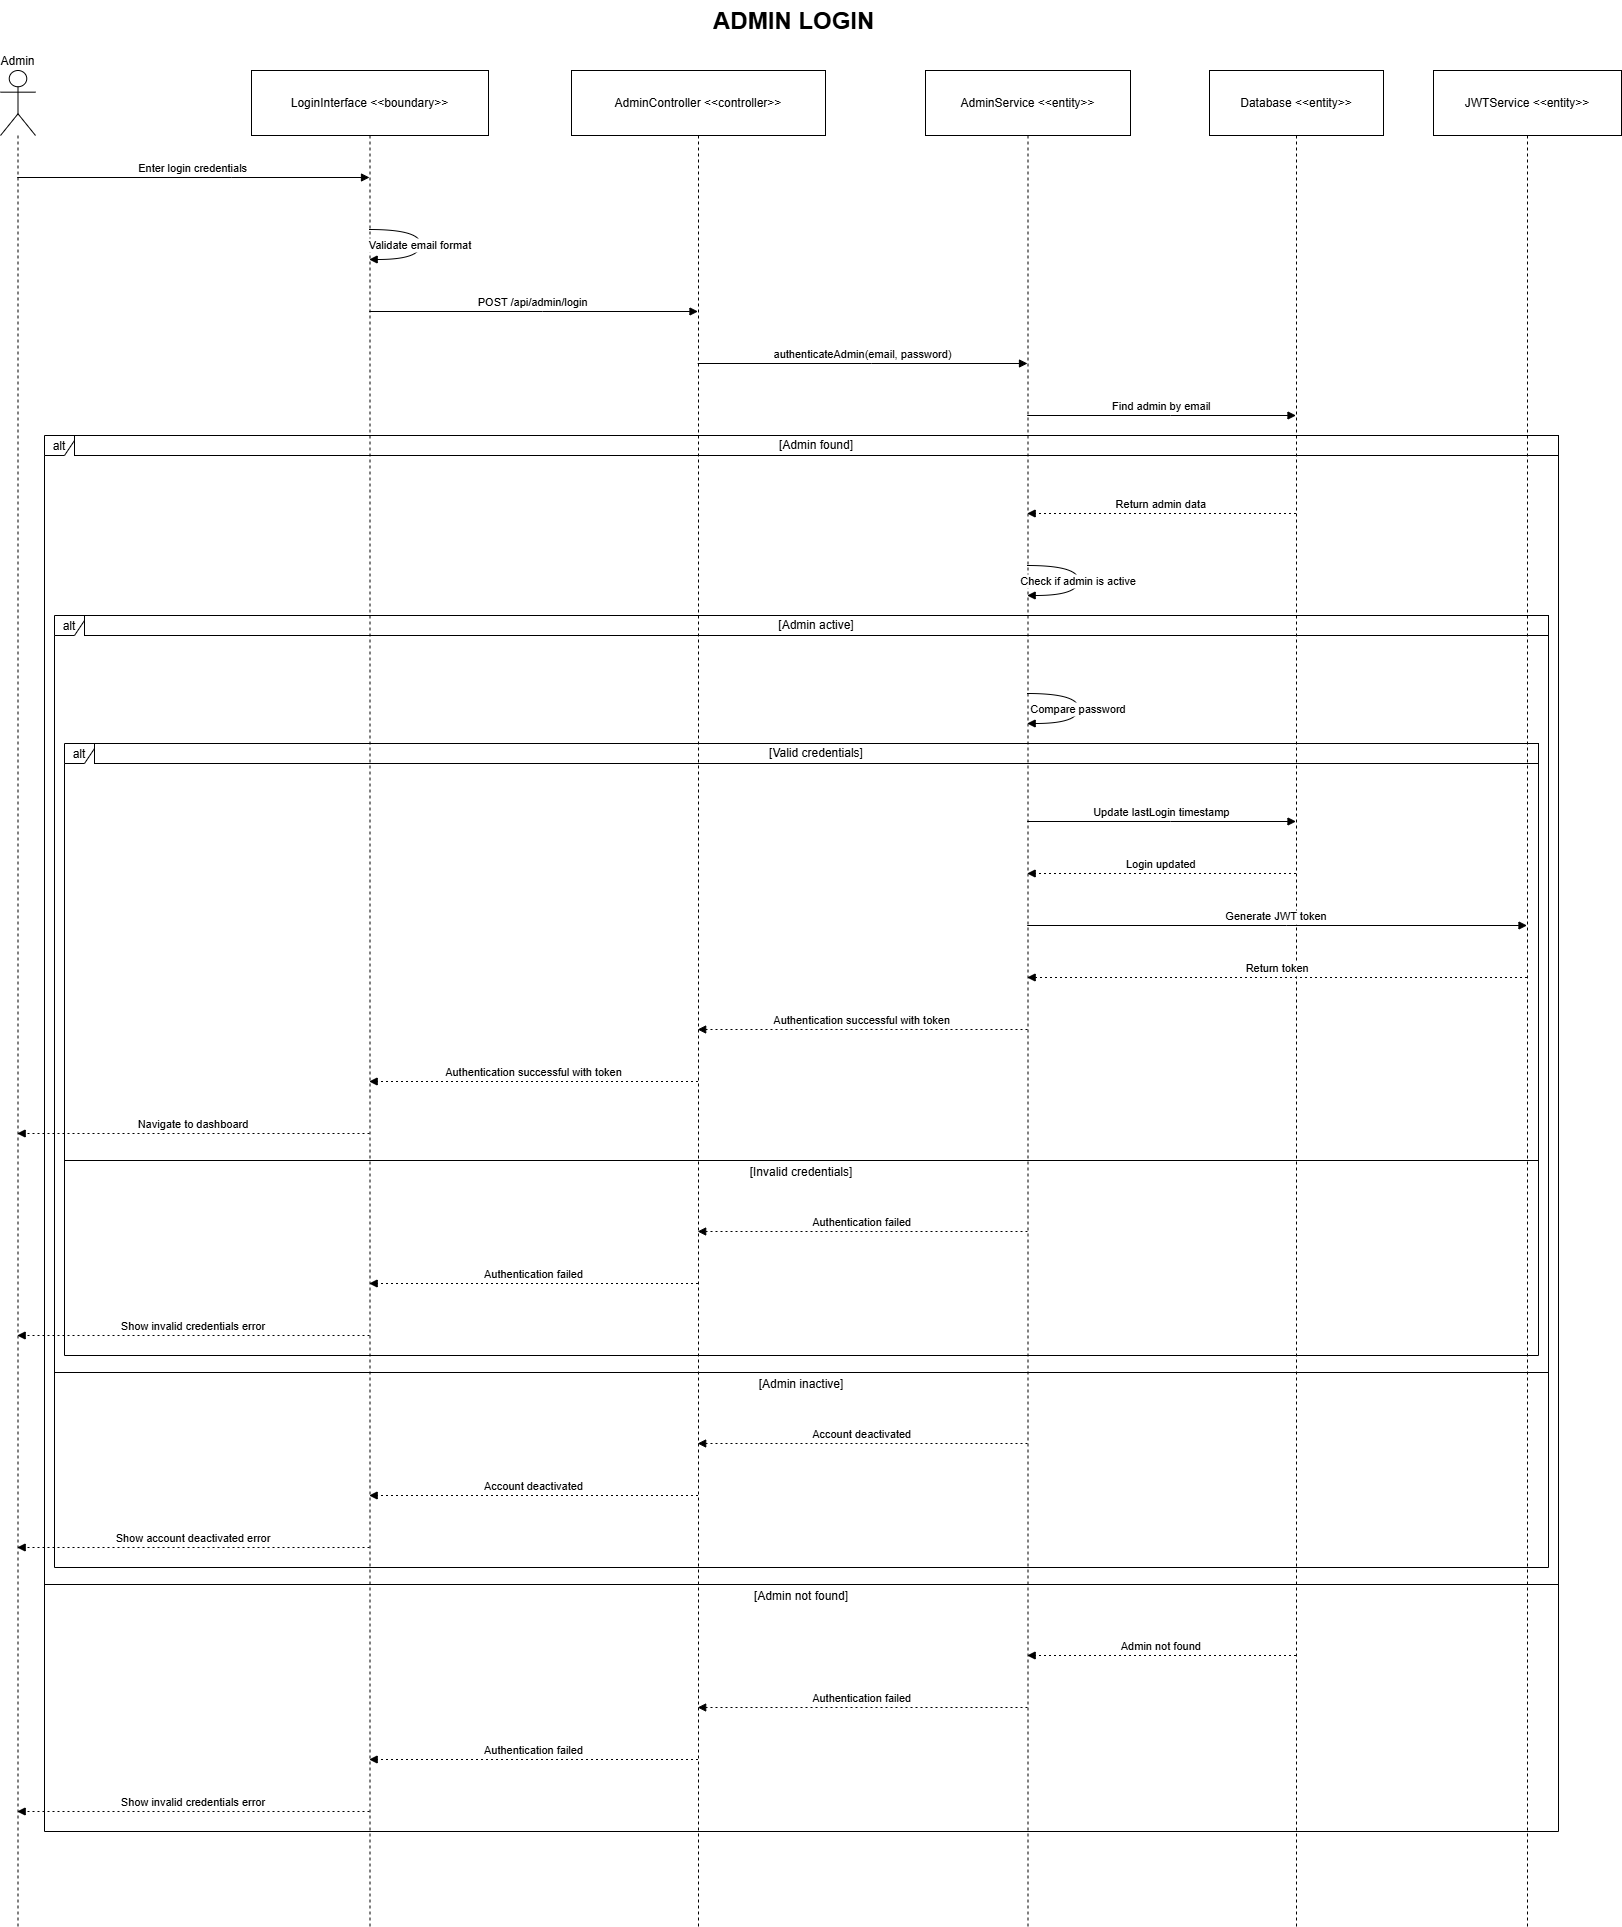

The diagram above was exported from draw.io. Its source (the exported page's mxGraphModel, read from the mxfile embedded in the PNG):
<mxGraphModel dx="2220" dy="1185" grid="1" gridSize="10" guides="1" tooltips="1" connect="1" arrows="1" fold="1" page="1" pageScale="1" pageWidth="1169" pageHeight="827" math="0" shadow="0">
  <root>
    <mxCell id="0" />
    <mxCell id="1" parent="0" />
    <mxCell id="JXPgQ24PuCejZgZus0-A-1" value="Admin" style="shape=umlLifeline;perimeter=lifelinePerimeter;whiteSpace=wrap;container=1;dropTarget=0;collapsible=0;recursiveResize=0;outlineConnect=0;portConstraint=eastwest;newEdgeStyle={&quot;edgeStyle&quot;:&quot;elbowEdgeStyle&quot;,&quot;elbow&quot;:&quot;vertical&quot;,&quot;curved&quot;:0,&quot;rounded&quot;:0};participant=umlActor;verticalAlign=bottom;labelPosition=center;verticalLabelPosition=top;align=center;size=65;" vertex="1" parent="1">
      <mxGeometry x="270" y="170" width="35" height="1856" as="geometry" />
    </mxCell>
    <mxCell id="JXPgQ24PuCejZgZus0-A-2" value="LoginInterface &lt;&lt;boundary&gt;&gt;" style="shape=umlLifeline;perimeter=lifelinePerimeter;whiteSpace=wrap;container=1;dropTarget=0;collapsible=0;recursiveResize=0;outlineConnect=0;portConstraint=eastwest;newEdgeStyle={&quot;edgeStyle&quot;:&quot;elbowEdgeStyle&quot;,&quot;elbow&quot;:&quot;vertical&quot;,&quot;curved&quot;:0,&quot;rounded&quot;:0};size=65;" vertex="1" parent="1">
      <mxGeometry x="521" y="170" width="237" height="1856" as="geometry" />
    </mxCell>
    <mxCell id="JXPgQ24PuCejZgZus0-A-3" value="AdminController &lt;&lt;controller&gt;&gt;" style="shape=umlLifeline;perimeter=lifelinePerimeter;whiteSpace=wrap;container=1;dropTarget=0;collapsible=0;recursiveResize=0;outlineConnect=0;portConstraint=eastwest;newEdgeStyle={&quot;edgeStyle&quot;:&quot;elbowEdgeStyle&quot;,&quot;elbow&quot;:&quot;vertical&quot;,&quot;curved&quot;:0,&quot;rounded&quot;:0};size=65;" vertex="1" parent="1">
      <mxGeometry x="841" y="170" width="254" height="1856" as="geometry" />
    </mxCell>
    <mxCell id="JXPgQ24PuCejZgZus0-A-4" value="AdminService &lt;&lt;entity&gt;&gt;" style="shape=umlLifeline;perimeter=lifelinePerimeter;whiteSpace=wrap;container=1;dropTarget=0;collapsible=0;recursiveResize=0;outlineConnect=0;portConstraint=eastwest;newEdgeStyle={&quot;edgeStyle&quot;:&quot;elbowEdgeStyle&quot;,&quot;elbow&quot;:&quot;vertical&quot;,&quot;curved&quot;:0,&quot;rounded&quot;:0};size=65;" vertex="1" parent="1">
      <mxGeometry x="1195" y="170" width="205" height="1856" as="geometry" />
    </mxCell>
    <mxCell id="JXPgQ24PuCejZgZus0-A-5" value="Database &lt;&lt;entity&gt;&gt;" style="shape=umlLifeline;perimeter=lifelinePerimeter;whiteSpace=wrap;container=1;dropTarget=0;collapsible=0;recursiveResize=0;outlineConnect=0;portConstraint=eastwest;newEdgeStyle={&quot;edgeStyle&quot;:&quot;elbowEdgeStyle&quot;,&quot;elbow&quot;:&quot;vertical&quot;,&quot;curved&quot;:0,&quot;rounded&quot;:0};size=65;" vertex="1" parent="1">
      <mxGeometry x="1479" y="170" width="174" height="1856" as="geometry" />
    </mxCell>
    <mxCell id="JXPgQ24PuCejZgZus0-A-6" value="JWTService &lt;&lt;entity&gt;&gt;" style="shape=umlLifeline;perimeter=lifelinePerimeter;whiteSpace=wrap;container=1;dropTarget=0;collapsible=0;recursiveResize=0;outlineConnect=0;portConstraint=eastwest;newEdgeStyle={&quot;edgeStyle&quot;:&quot;elbowEdgeStyle&quot;,&quot;elbow&quot;:&quot;vertical&quot;,&quot;curved&quot;:0,&quot;rounded&quot;:0};size=65;" vertex="1" parent="1">
      <mxGeometry x="1703" y="170" width="188" height="1856" as="geometry" />
    </mxCell>
    <mxCell id="JXPgQ24PuCejZgZus0-A-7" value="alt" style="shape=umlFrame;dashed=0;pointerEvents=0;dropTarget=0;strokeColor=#000000;height=20;width=30" vertex="1" parent="1">
      <mxGeometry x="334" y="843" width="1474" height="612" as="geometry" />
    </mxCell>
    <mxCell id="JXPgQ24PuCejZgZus0-A-8" value="[Valid credentials]" style="text;strokeColor=#000000;fillColor=none;align=center;verticalAlign=middle;whiteSpace=wrap;" vertex="1" parent="JXPgQ24PuCejZgZus0-A-7">
      <mxGeometry x="30" width="1444" height="20" as="geometry" />
    </mxCell>
    <mxCell id="JXPgQ24PuCejZgZus0-A-9" value="[Invalid credentials]" style="shape=line;dashed=0;whiteSpace=wrap;verticalAlign=top;labelPosition=center;verticalLabelPosition=middle;align=center;strokeColor=#000000;" vertex="1" parent="JXPgQ24PuCejZgZus0-A-7">
      <mxGeometry y="415" width="1474" height="4" as="geometry" />
    </mxCell>
    <mxCell id="JXPgQ24PuCejZgZus0-A-10" value="alt" style="shape=umlFrame;dashed=0;pointerEvents=0;dropTarget=0;strokeColor=#000000;height=20;width=30" vertex="1" parent="1">
      <mxGeometry x="324" y="715" width="1494" height="952" as="geometry" />
    </mxCell>
    <mxCell id="JXPgQ24PuCejZgZus0-A-11" value="[Admin active]" style="text;strokeColor=#000000;fillColor=none;align=center;verticalAlign=middle;whiteSpace=wrap;" vertex="1" parent="JXPgQ24PuCejZgZus0-A-10">
      <mxGeometry x="30" width="1464" height="20" as="geometry" />
    </mxCell>
    <mxCell id="JXPgQ24PuCejZgZus0-A-12" value="[Admin inactive]" style="shape=line;dashed=0;whiteSpace=wrap;verticalAlign=top;labelPosition=center;verticalLabelPosition=middle;align=center;strokeColor=#000000;" vertex="1" parent="JXPgQ24PuCejZgZus0-A-10">
      <mxGeometry y="755" width="1494" height="4" as="geometry" />
    </mxCell>
    <mxCell id="JXPgQ24PuCejZgZus0-A-13" value="alt" style="shape=umlFrame;dashed=0;pointerEvents=0;dropTarget=0;strokeColor=#000000;height=20;width=30" vertex="1" parent="1">
      <mxGeometry x="314" y="535" width="1514" height="1396" as="geometry" />
    </mxCell>
    <mxCell id="JXPgQ24PuCejZgZus0-A-14" value="[Admin found]" style="text;strokeColor=#000000;fillColor=none;align=center;verticalAlign=middle;whiteSpace=wrap;" vertex="1" parent="JXPgQ24PuCejZgZus0-A-13">
      <mxGeometry x="30" width="1484" height="20" as="geometry" />
    </mxCell>
    <mxCell id="JXPgQ24PuCejZgZus0-A-15" value="[Admin not found]" style="shape=line;dashed=0;whiteSpace=wrap;verticalAlign=top;labelPosition=center;verticalLabelPosition=middle;align=center;strokeColor=#000000;" vertex="1" parent="JXPgQ24PuCejZgZus0-A-13">
      <mxGeometry y="1147" width="1514" height="4" as="geometry" />
    </mxCell>
    <mxCell id="JXPgQ24PuCejZgZus0-A-16" value="Enter login credentials" style="verticalAlign=bottom;edgeStyle=elbowEdgeStyle;elbow=vertical;curved=0;rounded=0;endArrow=block;" edge="1" parent="1" source="JXPgQ24PuCejZgZus0-A-1" target="JXPgQ24PuCejZgZus0-A-2">
      <mxGeometry relative="1" as="geometry">
        <Array as="points">
          <mxPoint x="501" y="277" />
        </Array>
      </mxGeometry>
    </mxCell>
    <mxCell id="JXPgQ24PuCejZgZus0-A-17" value="Validate email format" style="curved=1;endArrow=block;rounded=0;" edge="1" parent="1" source="JXPgQ24PuCejZgZus0-A-2" target="JXPgQ24PuCejZgZus0-A-2">
      <mxGeometry relative="1" as="geometry">
        <Array as="points">
          <mxPoint x="690" y="329" />
          <mxPoint x="690" y="359" />
        </Array>
      </mxGeometry>
    </mxCell>
    <mxCell id="JXPgQ24PuCejZgZus0-A-18" value="POST /api/admin/login" style="verticalAlign=bottom;edgeStyle=elbowEdgeStyle;elbow=vertical;curved=0;rounded=0;endArrow=block;" edge="1" parent="1" source="JXPgQ24PuCejZgZus0-A-2" target="JXPgQ24PuCejZgZus0-A-3">
      <mxGeometry relative="1" as="geometry">
        <Array as="points">
          <mxPoint x="812" y="411" />
        </Array>
      </mxGeometry>
    </mxCell>
    <mxCell id="JXPgQ24PuCejZgZus0-A-19" value="authenticateAdmin(email, password)" style="verticalAlign=bottom;edgeStyle=elbowEdgeStyle;elbow=vertical;curved=0;rounded=0;endArrow=block;" edge="1" parent="1" source="JXPgQ24PuCejZgZus0-A-3" target="JXPgQ24PuCejZgZus0-A-4">
      <mxGeometry relative="1" as="geometry">
        <Array as="points">
          <mxPoint x="1141" y="463" />
        </Array>
      </mxGeometry>
    </mxCell>
    <mxCell id="JXPgQ24PuCejZgZus0-A-20" value="Find admin by email" style="verticalAlign=bottom;edgeStyle=elbowEdgeStyle;elbow=vertical;curved=0;rounded=0;endArrow=block;" edge="1" parent="1" source="JXPgQ24PuCejZgZus0-A-4" target="JXPgQ24PuCejZgZus0-A-5">
      <mxGeometry relative="1" as="geometry">
        <Array as="points">
          <mxPoint x="1440" y="515" />
        </Array>
      </mxGeometry>
    </mxCell>
    <mxCell id="JXPgQ24PuCejZgZus0-A-21" value="Return admin data" style="verticalAlign=bottom;edgeStyle=elbowEdgeStyle;elbow=vertical;curved=0;rounded=0;dashed=1;dashPattern=2 3;endArrow=block;" edge="1" parent="1" source="JXPgQ24PuCejZgZus0-A-5" target="JXPgQ24PuCejZgZus0-A-4">
      <mxGeometry relative="1" as="geometry">
        <Array as="points">
          <mxPoint x="1443" y="613" />
        </Array>
      </mxGeometry>
    </mxCell>
    <mxCell id="JXPgQ24PuCejZgZus0-A-22" value="Check if admin is active" style="curved=1;endArrow=block;rounded=0;" edge="1" parent="1" source="JXPgQ24PuCejZgZus0-A-4" target="JXPgQ24PuCejZgZus0-A-4">
      <mxGeometry relative="1" as="geometry">
        <Array as="points">
          <mxPoint x="1348" y="665" />
          <mxPoint x="1348" y="695" />
        </Array>
      </mxGeometry>
    </mxCell>
    <mxCell id="JXPgQ24PuCejZgZus0-A-23" value="Compare password" style="curved=1;endArrow=block;rounded=0;" edge="1" parent="1" source="JXPgQ24PuCejZgZus0-A-4" target="JXPgQ24PuCejZgZus0-A-4">
      <mxGeometry relative="1" as="geometry">
        <Array as="points">
          <mxPoint x="1348" y="793" />
          <mxPoint x="1348" y="823" />
        </Array>
      </mxGeometry>
    </mxCell>
    <mxCell id="JXPgQ24PuCejZgZus0-A-24" value="Update lastLogin timestamp" style="verticalAlign=bottom;edgeStyle=elbowEdgeStyle;elbow=vertical;curved=0;rounded=0;endArrow=block;" edge="1" parent="1" source="JXPgQ24PuCejZgZus0-A-4" target="JXPgQ24PuCejZgZus0-A-5">
      <mxGeometry relative="1" as="geometry">
        <Array as="points">
          <mxPoint x="1440" y="921" />
        </Array>
      </mxGeometry>
    </mxCell>
    <mxCell id="JXPgQ24PuCejZgZus0-A-25" value="Login updated" style="verticalAlign=bottom;edgeStyle=elbowEdgeStyle;elbow=vertical;curved=0;rounded=0;dashed=1;dashPattern=2 3;endArrow=block;" edge="1" parent="1" source="JXPgQ24PuCejZgZus0-A-5" target="JXPgQ24PuCejZgZus0-A-4">
      <mxGeometry relative="1" as="geometry">
        <Array as="points">
          <mxPoint x="1443" y="973" />
        </Array>
      </mxGeometry>
    </mxCell>
    <mxCell id="JXPgQ24PuCejZgZus0-A-26" value="Generate JWT token" style="verticalAlign=bottom;edgeStyle=elbowEdgeStyle;elbow=vertical;curved=0;rounded=0;endArrow=block;" edge="1" parent="1" source="JXPgQ24PuCejZgZus0-A-4" target="JXPgQ24PuCejZgZus0-A-6">
      <mxGeometry relative="1" as="geometry">
        <Array as="points">
          <mxPoint x="1556" y="1025" />
        </Array>
      </mxGeometry>
    </mxCell>
    <mxCell id="JXPgQ24PuCejZgZus0-A-27" value="Return token" style="verticalAlign=bottom;edgeStyle=elbowEdgeStyle;elbow=vertical;curved=0;rounded=0;dashed=1;dashPattern=2 3;endArrow=block;" edge="1" parent="1" source="JXPgQ24PuCejZgZus0-A-6" target="JXPgQ24PuCejZgZus0-A-4">
      <mxGeometry relative="1" as="geometry">
        <Array as="points">
          <mxPoint x="1559" y="1077" />
        </Array>
      </mxGeometry>
    </mxCell>
    <mxCell id="JXPgQ24PuCejZgZus0-A-28" value="Authentication successful with token" style="verticalAlign=bottom;edgeStyle=elbowEdgeStyle;elbow=vertical;curved=0;rounded=0;dashed=1;dashPattern=2 3;endArrow=block;" edge="1" parent="1" source="JXPgQ24PuCejZgZus0-A-4" target="JXPgQ24PuCejZgZus0-A-3">
      <mxGeometry relative="1" as="geometry">
        <Array as="points">
          <mxPoint x="1144" y="1129" />
        </Array>
      </mxGeometry>
    </mxCell>
    <mxCell id="JXPgQ24PuCejZgZus0-A-29" value="Authentication successful with token" style="verticalAlign=bottom;edgeStyle=elbowEdgeStyle;elbow=vertical;curved=0;rounded=0;dashed=1;dashPattern=2 3;endArrow=block;" edge="1" parent="1" source="JXPgQ24PuCejZgZus0-A-3" target="JXPgQ24PuCejZgZus0-A-2">
      <mxGeometry relative="1" as="geometry">
        <Array as="points">
          <mxPoint x="815" y="1181" />
        </Array>
      </mxGeometry>
    </mxCell>
    <mxCell id="JXPgQ24PuCejZgZus0-A-30" value="Navigate to dashboard" style="verticalAlign=bottom;edgeStyle=elbowEdgeStyle;elbow=vertical;curved=0;rounded=0;dashed=1;dashPattern=2 3;endArrow=block;" edge="1" parent="1" source="JXPgQ24PuCejZgZus0-A-2" target="JXPgQ24PuCejZgZus0-A-1">
      <mxGeometry relative="1" as="geometry">
        <Array as="points">
          <mxPoint x="504" y="1233" />
        </Array>
      </mxGeometry>
    </mxCell>
    <mxCell id="JXPgQ24PuCejZgZus0-A-31" value="Authentication failed" style="verticalAlign=bottom;edgeStyle=elbowEdgeStyle;elbow=vertical;curved=0;rounded=0;dashed=1;dashPattern=2 3;endArrow=block;" edge="1" parent="1" source="JXPgQ24PuCejZgZus0-A-4" target="JXPgQ24PuCejZgZus0-A-3">
      <mxGeometry relative="1" as="geometry">
        <Array as="points">
          <mxPoint x="1144" y="1331" />
        </Array>
      </mxGeometry>
    </mxCell>
    <mxCell id="JXPgQ24PuCejZgZus0-A-32" value="Authentication failed" style="verticalAlign=bottom;edgeStyle=elbowEdgeStyle;elbow=vertical;curved=0;rounded=0;dashed=1;dashPattern=2 3;endArrow=block;" edge="1" parent="1" source="JXPgQ24PuCejZgZus0-A-3" target="JXPgQ24PuCejZgZus0-A-2">
      <mxGeometry relative="1" as="geometry">
        <Array as="points">
          <mxPoint x="815" y="1383" />
        </Array>
      </mxGeometry>
    </mxCell>
    <mxCell id="JXPgQ24PuCejZgZus0-A-33" value="Show invalid credentials error" style="verticalAlign=bottom;edgeStyle=elbowEdgeStyle;elbow=vertical;curved=0;rounded=0;dashed=1;dashPattern=2 3;endArrow=block;" edge="1" parent="1" source="JXPgQ24PuCejZgZus0-A-2" target="JXPgQ24PuCejZgZus0-A-1">
      <mxGeometry relative="1" as="geometry">
        <Array as="points">
          <mxPoint x="504" y="1435" />
        </Array>
      </mxGeometry>
    </mxCell>
    <mxCell id="JXPgQ24PuCejZgZus0-A-34" value="Account deactivated" style="verticalAlign=bottom;edgeStyle=elbowEdgeStyle;elbow=vertical;curved=0;rounded=0;dashed=1;dashPattern=2 3;endArrow=block;" edge="1" parent="1" source="JXPgQ24PuCejZgZus0-A-4" target="JXPgQ24PuCejZgZus0-A-3">
      <mxGeometry relative="1" as="geometry">
        <Array as="points">
          <mxPoint x="1144" y="1543" />
        </Array>
      </mxGeometry>
    </mxCell>
    <mxCell id="JXPgQ24PuCejZgZus0-A-35" value="Account deactivated" style="verticalAlign=bottom;edgeStyle=elbowEdgeStyle;elbow=vertical;curved=0;rounded=0;dashed=1;dashPattern=2 3;endArrow=block;" edge="1" parent="1" source="JXPgQ24PuCejZgZus0-A-3" target="JXPgQ24PuCejZgZus0-A-2">
      <mxGeometry relative="1" as="geometry">
        <Array as="points">
          <mxPoint x="815" y="1595" />
        </Array>
      </mxGeometry>
    </mxCell>
    <mxCell id="JXPgQ24PuCejZgZus0-A-36" value="Show account deactivated error" style="verticalAlign=bottom;edgeStyle=elbowEdgeStyle;elbow=vertical;curved=0;rounded=0;dashed=1;dashPattern=2 3;endArrow=block;" edge="1" parent="1" source="JXPgQ24PuCejZgZus0-A-2" target="JXPgQ24PuCejZgZus0-A-1">
      <mxGeometry relative="1" as="geometry">
        <Array as="points">
          <mxPoint x="504" y="1647" />
        </Array>
      </mxGeometry>
    </mxCell>
    <mxCell id="JXPgQ24PuCejZgZus0-A-37" value="Admin not found" style="verticalAlign=bottom;edgeStyle=elbowEdgeStyle;elbow=vertical;curved=0;rounded=0;dashed=1;dashPattern=2 3;endArrow=block;" edge="1" parent="1" source="JXPgQ24PuCejZgZus0-A-5" target="JXPgQ24PuCejZgZus0-A-4">
      <mxGeometry relative="1" as="geometry">
        <Array as="points">
          <mxPoint x="1443" y="1755" />
        </Array>
      </mxGeometry>
    </mxCell>
    <mxCell id="JXPgQ24PuCejZgZus0-A-38" value="Authentication failed" style="verticalAlign=bottom;edgeStyle=elbowEdgeStyle;elbow=vertical;curved=0;rounded=0;dashed=1;dashPattern=2 3;endArrow=block;" edge="1" parent="1" source="JXPgQ24PuCejZgZus0-A-4" target="JXPgQ24PuCejZgZus0-A-3">
      <mxGeometry relative="1" as="geometry">
        <Array as="points">
          <mxPoint x="1144" y="1807" />
        </Array>
      </mxGeometry>
    </mxCell>
    <mxCell id="JXPgQ24PuCejZgZus0-A-39" value="Authentication failed" style="verticalAlign=bottom;edgeStyle=elbowEdgeStyle;elbow=vertical;curved=0;rounded=0;dashed=1;dashPattern=2 3;endArrow=block;" edge="1" parent="1" source="JXPgQ24PuCejZgZus0-A-3" target="JXPgQ24PuCejZgZus0-A-2">
      <mxGeometry relative="1" as="geometry">
        <Array as="points">
          <mxPoint x="815" y="1859" />
        </Array>
      </mxGeometry>
    </mxCell>
    <mxCell id="JXPgQ24PuCejZgZus0-A-40" value="Show invalid credentials error" style="verticalAlign=bottom;edgeStyle=elbowEdgeStyle;elbow=vertical;curved=0;rounded=0;dashed=1;dashPattern=2 3;endArrow=block;" edge="1" parent="1" source="JXPgQ24PuCejZgZus0-A-2" target="JXPgQ24PuCejZgZus0-A-1">
      <mxGeometry relative="1" as="geometry">
        <Array as="points">
          <mxPoint x="504" y="1911" />
        </Array>
      </mxGeometry>
    </mxCell>
    <mxCell id="JXPgQ24PuCejZgZus0-A-41" value="&lt;h1 style=&quot;margin-top: 0px;&quot;&gt;ADMIN LOGIN&lt;/h1&gt;" style="text;html=1;whiteSpace=wrap;overflow=hidden;rounded=0;" vertex="1" parent="1">
      <mxGeometry x="981" y="100" width="180" height="40" as="geometry" />
    </mxCell>
  </root>
</mxGraphModel>